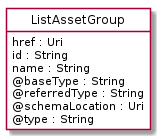

The diagram above was rendered by PlantUML. Its source (embedded in the PNG):
@startuml
hide circle
hide methods
hide stereotype
show <<Enumeration>> stereotype
skinparam class {
   BackgroundColor<<Enumeration>> #E6F5F7
   BackgroundColor<<Ref>> #FFFFE0
   BackgroundColor<<Pivot>> #FFFFFFF
   BackgroundColor<<SimpleType>> #E2F0DA
   BackgroundColor #FCF2E3
}

class ListAssetGroup <<Pivot>> {
    href : Uri
    id : String
    name : String
    @baseType : String
    @referredType : String
    @schemaLocation : Uri
    @type : String
}


@enduml